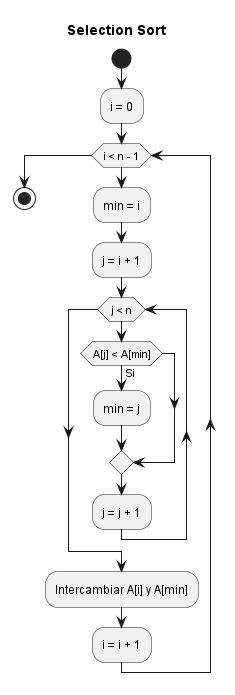

The diagram above was rendered by PlantUML. Its source (embedded in the PNG):
@startuml
title Selection Sort

start
:i = 0;

while (i < n - 1)
  :min = i;
  :j = i + 1;

  while (j < n)
    if (A[j] < A[min]) then (Si)
      :min = j;
    endif
    :j = j + 1;
  endwhile

  :Intercambiar A[i] y A[min];
  :i = i + 1;
endwhile

stop
@enduml